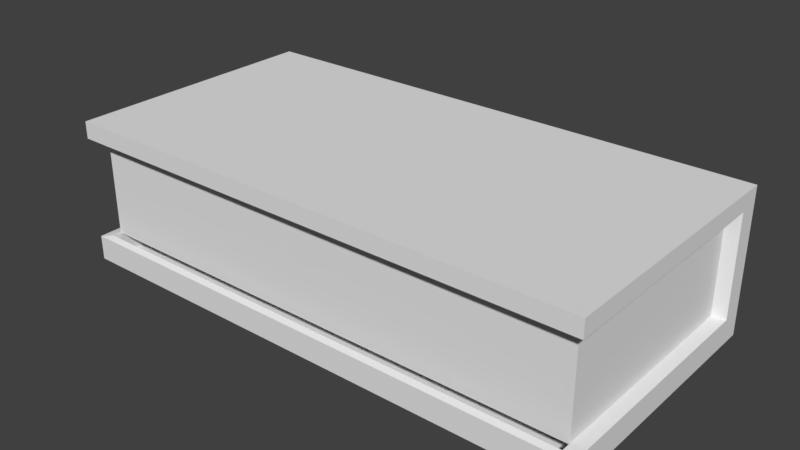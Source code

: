 # Source: book.blend  (saved by Blender 2.78.0; exported with 4.5.12 LTS)
import bpy
from mathutils import Matrix  # noqa: F401  (used for matrix-valued properties, if any)

bpy.ops.wm.read_factory_settings(use_empty=True)
scene = bpy.context.scene
scene.name = 'Scene'

# ---- collections
col_collection_1 = bpy.data.collections.new('Collection 1'); scene.collection.children.link(col_collection_1)

# ---- materials (node trees are filled in below, after node groups)
mat_material = bpy.data.materials.new('Material')
mat_material.alpha_threshold = 0.0
mat_material.use_transparent_shadow = False
mat_material.roughness = 0.5
mat_material.line_color = (0.0, 0.0, 0.0, 1.0)

# ---- material node trees

# ---- world
world_world = bpy.data.worlds.new('World'); scene.world = world_world
world_world.color = (0.05088, 0.05088, 0.05088)
world_world.use_sun_shadow = False
world_world.sun_shadow_jitter_overblur = 0.0
world_world.cycles.sampling_method = 'MANUAL'

# ---- meshes
me_cube_002 = bpy.data.meshes.new('Cube.002')
me_cube_002.from_pydata([(-0.9999, 0.9334, -0.6759), (-0.9999, -0.9195, -0.6759), (1.008, -0.9195, -0.6759), (1.008, 0.9334, -0.6759), (-0.9999, 0.9334, 0.7938), (-0.9999, -0.9195, 0.7938), (1.008, -0.9195, 0.7938), (1.008, 0.9334, 0.7938), (-1.0, -1.0, -1.0), (-1.0, -1.0, 1.0), (-1.0, 1.0, -1.0), (-1.0, 1.0, 1.0), (1.0, -1.0, -1.0), (1.0, -1.0, 1.0), (1.0, 1.0, -1.0), (1.0, 1.0, 1.0), (1.0, 0.8429, 0.7629), (-1.0, 0.8429, 0.7629), (1.0, 0.8429, -0.6558), (-1.0, 0.8429, -0.6558), (1.0, -1.0, -0.6558), (-1.0, -1.0, -0.6558), (1.0, -1.0, 0.7629), (-1.0, -1.0, 0.7629), (-1.047, 1.048, -1.048), (-1.047, -1.045, -1.048), (-1.047, -1.045, 0.7973), (-1.047, -1.045, 1.045), (-1.047, 1.048, 1.045), (1.047, 1.048, -1.048), (1.047, 1.048, 1.045), (1.047, -1.045, -1.048), (1.047, -1.045, 1.045), (1.047, -1.045, -0.6876), (1.047, 0.8841, -0.6876), (1.047, 0.8841, 0.7973), (-1.047, 0.8841, -0.6876), (-1.047, 0.8841, 0.7973), (-1.047, -1.045, -0.6876), (1.047, -1.045, 0.7973), (-0.9999, 0.9334, -0.4309), (-0.9999, 0.9334, -0.186), (-0.9999, 0.9334, 0.05896), (-0.9999, 0.9334, 0.3039), (-0.9999, 0.9334, 0.5489), (-0.9999, -0.9195, -0.4309), (-0.9999, -0.9195, -0.186), (-0.9999, -0.9195, 0.05896), (-0.9999, -0.9195, 0.3039), (-0.9999, -0.9195, 0.5489), (1.008, -0.9195, -0.4309), (1.008, -0.9195, -0.186), (1.008, -0.9195, 0.05896), (1.008, -0.9195, 0.3039), (1.008, -0.9195, 0.5489), (1.008, 0.9334, -0.4309), (1.008, 0.9334, -0.186), (1.008, 0.9334, 0.05896), (1.008, 0.9334, 0.3039), (1.008, 0.9334, 0.5489), (-0.9999, 0.9334, -0.4309), (-0.9999, 0.9334, -0.186), (-0.9999, 0.9334, 0.05896), (-0.9999, 0.9334, 0.3039), (-0.9999, 0.9334, 0.5489), (-0.9999, -0.9195, -0.4309), (-0.9999, -0.9195, -0.186), (-0.9999, -0.9195, 0.05896), (-0.9999, -0.9195, 0.3039), (-0.9999, -0.9195, 0.5489), (1.008, -0.9195, -0.4309), (1.008, -0.9195, -0.186), (1.008, -0.9195, 0.05896), (1.008, -0.9195, 0.3039), (1.008, -0.9195, 0.5489), (1.008, 0.9334, -0.4309), (1.008, 0.9334, -0.186), (1.008, 0.9334, 0.05896), (1.008, 0.9334, 0.3039), (1.008, 0.9334, 0.5489), (-0.9999, 0.9334, -0.5108), (-0.9999, 0.9334, -0.2658), (-0.9999, 0.9334, -0.02088), (-0.9999, 0.9334, 0.2241), (-0.9999, 0.9334, 0.469), (-0.9999, -0.9195, -0.5108), (-0.9999, -0.9195, -0.2658), (-0.9999, -0.9195, -0.02088), (-0.9999, -0.9195, 0.2241), (-0.9999, -0.9195, 0.469), (1.008, -0.9195, -0.5108), (1.008, -0.9195, -0.2658), (1.008, -0.9195, -0.02088), (1.008, -0.9195, 0.2241), (1.008, -0.9195, 0.469), (1.008, 0.9334, -0.5108), (1.008, 0.9334, -0.2658), (1.008, 0.9334, -0.02088), (1.008, 0.9334, 0.2241), (1.008, 0.9334, 0.469)], [(18, 95)], [(0, 1, 2, 3), (4, 7, 6, 5), (40, 0, 3, 55), (8, 10, 11, 9, 23, 17, 19, 21), (10, 14, 15, 11), (14, 12, 20, 18, 16, 22, 13, 15), (12, 8, 21, 20), (10, 8, 12, 14), (15, 13, 9, 11), (23, 9, 13, 22), (25, 38, 36, 37, 26, 27, 28, 24), (24, 28, 30, 29), (29, 30, 32, 39, 35, 34, 33, 31), (31, 33, 38, 25), (24, 29, 31, 25), (30, 28, 27, 32), (26, 39, 32, 27), (22, 16, 35, 39), (20, 21, 38, 33), (19, 17, 37, 36), (17, 23, 26, 37), (21, 19, 36, 38), (18, 20, 33, 34), (16, 18, 34, 35), (23, 22, 39, 26), (4, 44, 59, 7), (44, 43, 58, 59), (43, 42, 57, 58), (42, 41, 56, 57), (41, 40, 55, 56), (52, 57, 77, 72), (59, 44, 64, 79), (40, 45, 65, 60), (53, 58, 78, 73), (58, 43, 63, 78), (41, 46, 66, 61), (54, 59, 79, 74), (57, 42, 62, 77), (42, 47, 67, 62), (45, 50, 70, 65), (56, 41, 61, 76), (43, 48, 68, 63), (46, 51, 71, 66), (55, 40, 60, 75), (47, 52, 72, 67), (50, 55, 75, 70), (48, 53, 73, 68), (51, 56, 76, 71), (49, 54, 74, 69), (70, 90, 95, 75), (68, 88, 93, 73), (71, 91, 96, 76), (69, 89, 94, 74), (72, 92, 97, 77), (79, 64, 84, 99), (60, 80, 85, 65), (73, 93, 98, 78), (78, 63, 83, 98), (61, 81, 86, 66), (74, 94, 99, 79), (77, 62, 82, 97), (62, 82, 87, 67), (65, 85, 90, 70), (76, 61, 81, 96), (63, 83, 88, 68), (66, 86, 91, 71), (75, 60, 80, 95), (67, 87, 92, 72), (69, 74, 6, 5), (44, 49, 69, 5, 4), (89, 84, 63, 68), (88, 83, 62, 67), (82, 61, 66, 87), (65, 86, 81, 60), (0, 1, 85, 80), (1, 2, 90, 85), (91, 86, 65, 70), (92, 87, 66, 71), (93, 88, 67, 72), (94, 89, 68, 73), (70, 75, 96, 91), (92, 71, 76, 97), (98, 93, 72, 77), (99, 94, 73, 78), (74, 79, 7, 6), (44, 84, 89, 49), (2, 3, 95, 90)])
_ca = me_cube_002.color_attributes.new('Col', 'BYTE_COLOR', 'CORNER')
_ca.data.foreach_set('color', [1.0, 1.0, 1.0, 1.0, 1.0, 1.0, 1.0, 1.0, 1.0, 1.0, 1.0, 1.0, 1.0, 1.0, 1.0, 1.0, 1.0, 1.0, 1.0, 1.0, 1.0, 1.0, 1.0, 1.0, 1.0, 1.0, 1.0, 1.0, 1.0, 1.0, 1.0, 1.0, 1.0, 1.0, 1.0, 1.0, 1.0, 1.0, 1.0, 1.0, 1.0, 1.0, 1.0, 1.0, 1.0, 1.0, 1.0, 1.0, 0.3278, 0.3185, 0.4508, 1.0, 0.3278, 0.3185, 0.4508, 1.0, 0.3278, 0.3185, 0.4508, 1.0, 0.3278, 0.3185, 0.4508, 1.0, 0.3278, 0.3185, 0.4508, 1.0, 0.3278, 0.3185, 0.4508, 1.0, 0.3278, 0.3185, 0.4508, 1.0, 0.3278, 0.3185, 0.4508, 1.0, 1.0, 1.0, 1.0, 1.0, 1.0, 1.0, 1.0, 1.0, 1.0, 1.0, 1.0, 1.0, 1.0, 1.0, 1.0, 1.0, 0.09531, 0.2582, 0.6376, 1.0, 0.09531, 0.2582, 0.6376, 1.0, 0.09531, 0.2582, 0.6376, 1.0, 0.09531, 0.2582, 0.6376, 1.0, 0.09531, 0.2582, 0.6376, 1.0, 0.09531, 0.2582, 0.6376, 1.0, 0.09531, 0.2582, 0.6376, 1.0, 0.09531, 0.2582, 0.6376, 1.0, 0.1046, 0.2664, 0.6445, 1.0, 0.107, 0.2705, 0.6445, 1.0, 0.1095, 0.2747, 0.6445, 1.0, 0.117, 0.2831, 0.6584, 1.0, 0.09531, 0.2582, 0.6376, 1.0, 0.09531, 0.2582, 0.6376, 1.0, 0.09531, 0.2582, 0.6376, 1.0, 0.09531, 0.2582, 0.6376, 1.0, 0.09759, 0.2582, 0.6308, 1.0, 0.09759, 0.2582, 0.6376, 1.0, 0.09531, 0.2582, 0.6376, 1.0, 0.09531, 0.2582, 0.6376, 1.0, 0.09759, 0.2582, 0.6308, 1.0, 0.09759, 0.2582, 0.6376, 1.0, 0.09531, 0.2582, 0.6376, 1.0, 0.09531, 0.2582, 0.6376, 1.0, 0.09531, 0.2582, 0.6376, 1.0, 0.09531, 0.2582, 0.6376, 1.0, 0.09531, 0.2582, 0.6376, 1.0, 0.09531, 0.2582, 0.6376, 1.0, 0.09531, 0.2582, 0.6376, 1.0, 0.09531, 0.2582, 0.6376, 1.0, 0.09531, 0.2582, 0.6376, 1.0, 0.09531, 0.2582, 0.6376, 1.0, 0.09531, 0.2582, 0.6376, 1.0, 0.09531, 0.2582, 0.6376, 1.0, 0.09531, 0.2582, 0.6376, 1.0, 0.09531, 0.2582, 0.6376, 1.0, 0.09531, 0.2582, 0.6376, 1.0, 0.09531, 0.2582, 0.6376, 1.0, 0.09531, 0.2582, 0.6376, 1.0, 0.09531, 0.2582, 0.6376, 1.0, 0.09531, 0.2582, 0.6376, 1.0, 0.09531, 0.2582, 0.6376, 1.0, 0.09531, 0.2582, 0.6376, 1.0, 0.09531, 0.2582, 0.6376, 1.0, 0.09531, 0.2582, 0.6376, 1.0, 0.09531, 0.2582, 0.6376, 1.0, 0.09531, 0.2582, 0.6376, 1.0, 0.09531, 0.2582, 0.6376, 1.0, 0.09531, 0.2582, 0.6376, 1.0, 0.09531, 0.2582, 0.6376, 1.0, 0.09531, 0.2582, 0.6376, 1.0, 0.09531, 0.2582, 0.6376, 1.0, 0.09531, 0.2582, 0.6376, 1.0, 0.09531, 0.2582, 0.6376, 1.0, 0.09531, 0.2582, 0.6376, 1.0, 0.09531, 0.2582, 0.6376, 1.0, 0.09531, 0.2582, 0.6376, 1.0, 0.09531, 0.2582, 0.6376, 1.0, 0.09531, 0.2582, 0.6376, 1.0, 0.09531, 0.2582, 0.6376, 1.0, 0.09531, 0.2582, 0.6376, 1.0, 0.09531, 0.2582, 0.6376, 1.0, 0.09531, 0.2582, 0.6376, 1.0, 0.09531, 0.2582, 0.6376, 1.0, 0.09531, 0.2582, 0.6376, 1.0, 0.09531, 0.2582, 0.6376, 1.0, 0.09531, 0.2582, 0.6376, 1.0, 0.09531, 0.2582, 0.6376, 1.0, 0.09531, 0.2582, 0.6376, 1.0, 0.09531, 0.2582, 0.6376, 1.0, 0.09531, 0.2582, 0.6376, 1.0, 0.09531, 0.2582, 0.6376, 1.0, 0.09531, 0.2582, 0.6376, 1.0, 0.09531, 0.2582, 0.6376, 1.0, 0.09531, 0.2582, 0.6376, 1.0, 0.09531, 0.2582, 0.6376, 1.0, 0.09531, 0.2582, 0.6376, 1.0, 0.09531, 0.2582, 0.6376, 1.0, 0.09531, 0.2582, 0.6376, 1.0, 0.09531, 0.2582, 0.6376, 1.0, 0.09531, 0.2582, 0.6376, 1.0, 0.09531, 0.2582, 0.6376, 1.0, 0.09531, 0.2582, 0.6376, 1.0, 0.09531, 0.2582, 0.6376, 1.0, 0.09531, 0.2582, 0.6376, 1.0, 0.09531, 0.2582, 0.6376, 1.0, 0.09531, 0.2582, 0.6376, 1.0, 0.09531, 0.2582, 0.6376, 1.0, 0.09531, 0.2582, 0.6376, 1.0, 0.09531, 0.2582, 0.6376, 1.0, 0.09531, 0.2582, 0.6376, 1.0, 0.09531, 0.2582, 0.6376, 1.0, 1.0, 1.0, 1.0, 1.0, 0.9911, 0.9911, 0.9911, 0.9961, 0.9911, 0.9911, 0.9911, 0.9961, 1.0, 1.0, 1.0, 1.0, 0.9911, 0.9911, 0.9911, 0.9961, 0.9911, 0.9911, 0.9911, 0.9961, 0.9911, 0.9911, 0.9911, 0.9961, 0.9911, 0.9911, 0.9911, 0.9961, 0.9911, 0.9911, 0.9911, 0.9961, 1.0, 1.0, 1.0, 1.0, 1.0, 1.0, 1.0, 1.0, 0.9911, 0.9911, 0.9911, 0.9961, 1.0, 1.0, 1.0, 1.0, 1.0, 1.0, 1.0, 1.0, 1.0, 1.0, 1.0, 1.0, 1.0, 1.0, 1.0, 1.0, 1.0, 1.0, 1.0, 1.0, 1.0, 1.0, 1.0, 1.0, 1.0, 1.0, 1.0, 1.0, 1.0, 1.0, 1.0, 1.0, 1.0, 1.0, 1.0, 1.0, 1.0, 1.0, 1.0, 1.0, 1.0, 1.0, 1.0, 1.0, 1.0, 1.0, 1.0, 1.0, 0.9911, 0.9911, 0.9911, 0.9961, 0.9911, 0.9911, 0.9911, 0.9961, 0.9911, 0.9911, 0.9911, 0.9961, 0.9911, 0.9911, 0.9911, 0.9961, 1.0, 1.0, 1.0, 1.0, 1.0, 1.0, 1.0, 1.0, 1.0, 1.0, 1.0, 1.0, 1.0, 1.0, 1.0, 1.0, 0.9911, 0.9911, 0.9911, 0.9961, 0.9911, 0.9911, 0.9911, 0.9961, 0.9911, 0.9911, 0.9911, 0.9961, 0.9911, 0.9911, 0.9911, 0.9961, 0.9911, 0.9911, 0.9911, 0.9961, 0.9911, 0.9911, 0.9911, 0.9961, 0.9911, 0.9911, 0.9911, 0.9961, 0.9911, 0.9911, 0.9911, 0.9961, 1.0, 1.0, 1.0, 1.0, 1.0, 1.0, 1.0, 1.0, 1.0, 1.0, 1.0, 1.0, 1.0, 1.0, 1.0, 1.0, 0.9911, 0.9911, 0.9911, 0.9961, 0.9911, 0.9911, 0.9911, 0.9961, 0.9911, 0.9911, 0.9911, 0.9961, 0.9911, 0.9911, 0.9911, 0.9961, 1.0, 1.0, 1.0, 1.0, 1.0, 1.0, 1.0, 1.0, 1.0, 1.0, 1.0, 1.0, 1.0, 1.0, 1.0, 1.0, 1.0, 1.0, 1.0, 1.0, 1.0, 1.0, 1.0, 1.0, 1.0, 1.0, 1.0, 1.0, 1.0, 1.0, 1.0, 1.0, 1.0, 1.0, 1.0, 1.0, 1.0, 1.0, 1.0, 1.0, 1.0, 1.0, 1.0, 1.0, 1.0, 1.0, 1.0, 1.0, 1.0, 1.0, 1.0, 1.0, 1.0, 1.0, 1.0, 1.0, 1.0, 1.0, 1.0, 1.0, 1.0, 1.0, 1.0, 1.0, 0.9911, 0.9911, 0.9911, 0.9961, 0.9911, 0.9911, 0.9911, 0.9961, 0.9911, 0.9911, 0.9911, 0.9961, 0.9911, 0.9911, 0.9911, 0.9961, 1.0, 1.0, 1.0, 1.0, 1.0, 1.0, 1.0, 1.0, 1.0, 1.0, 1.0, 1.0, 1.0, 1.0, 1.0, 1.0, 1.0, 1.0, 1.0, 1.0, 1.0, 1.0, 1.0, 1.0, 1.0, 1.0, 1.0, 1.0, 1.0, 1.0, 1.0, 1.0, 1.0, 1.0, 1.0, 1.0, 1.0, 1.0, 1.0, 1.0, 1.0, 1.0, 1.0, 1.0, 1.0, 1.0, 1.0, 1.0, 1.0, 1.0, 1.0, 1.0, 1.0, 1.0, 1.0, 1.0, 1.0, 1.0, 1.0, 1.0, 1.0, 1.0, 1.0, 1.0, 0.9911, 0.9911, 0.9911, 0.9961, 0.9911, 0.9911, 0.9911, 0.9961, 0.9911, 0.9911, 0.9911, 0.9961, 0.9911, 0.9911, 0.9911, 0.9961, 1.0, 1.0, 1.0, 1.0, 1.0, 1.0, 1.0, 1.0, 1.0, 1.0, 1.0, 1.0, 1.0, 1.0, 1.0, 1.0, 0.9911, 0.9911, 0.9911, 0.9961, 0.9911, 0.9911, 0.9911, 0.9961, 0.9911, 0.9911, 0.9911, 0.9961, 0.9911, 0.9911, 0.9911, 0.9961, 0.2051, 0.2051, 0.2051, 1.0, 0.2051, 0.2051, 0.2051, 1.0, 0.2051, 0.2051, 0.2051, 1.0, 0.2051, 0.2051, 0.2051, 1.0, 0.2051, 0.2051, 0.2051, 1.0, 0.2051, 0.2051, 0.2051, 1.0, 0.2051, 0.2051, 0.2051, 1.0, 0.2051, 0.2051, 0.2051, 1.0, 0.2051, 0.2051, 0.2051, 1.0, 0.2051, 0.2051, 0.2051, 1.0, 0.2051, 0.2051, 0.2051, 1.0, 0.2051, 0.2051, 0.2051, 1.0, 0.2051, 0.2051, 0.2051, 1.0, 0.2051, 0.2051, 0.2051, 1.0, 0.2051, 0.2051, 0.2051, 1.0, 0.2051, 0.2051, 0.2051, 1.0, 0.2051, 0.2051, 0.2051, 1.0, 0.2051, 0.2051, 0.2051, 1.0, 0.2051, 0.2051, 0.2051, 1.0, 0.2051, 0.2051, 0.2051, 1.0, 0.9911, 0.9911, 0.9911, 0.9961, 0.9911, 0.9911, 0.9911, 0.9961, 0.9911, 0.9911, 0.9911, 0.9961, 0.9911, 0.9911, 0.9911, 0.9961, 0.2051, 0.2051, 0.2051, 1.0, 0.2051, 0.2051, 0.2051, 1.0, 0.2051, 0.2051, 0.2051, 1.0, 0.2051, 0.2051, 0.2051, 1.0, 0.2051, 0.2051, 0.2051, 1.0, 0.2051, 0.2051, 0.2051, 1.0, 0.2051, 0.2051, 0.2051, 1.0, 0.2051, 0.2051, 0.2051, 1.0, 0.9911, 0.9911, 0.9911, 0.9961, 0.9911, 0.9911, 0.9911, 0.9961, 0.9911, 0.9911, 0.9911, 0.9961, 0.9911, 0.9911, 0.9911, 0.9961, 0.2051, 0.2051, 0.2051, 1.0, 0.2051, 0.2051, 0.2051, 1.0, 0.2051, 0.2051, 0.2051, 1.0, 0.2051, 0.2051, 0.2051, 1.0, 0.2051, 0.2051, 0.2051, 1.0, 0.2051, 0.2051, 0.2051, 1.0, 0.2051, 0.2051, 0.2051, 1.0, 0.2051, 0.2051, 0.2051, 1.0, 1.0, 1.0, 1.0, 1.0, 1.0, 1.0, 1.0, 1.0, 1.0, 1.0, 1.0, 1.0, 1.0, 1.0, 1.0, 1.0, 0.2051, 0.2051, 0.2051, 1.0, 0.2051, 0.2051, 0.2051, 1.0, 0.2051, 0.2051, 0.2051, 1.0, 0.2051, 0.2051, 0.2051, 1.0, 0.2051, 0.2051, 0.2051, 1.0, 0.2051, 0.2051, 0.2051, 1.0, 0.2051, 0.2051, 0.2051, 1.0, 0.2051, 0.2051, 0.2051, 1.0, 1.0, 1.0, 1.0, 1.0, 1.0, 1.0, 1.0, 1.0, 1.0, 1.0, 1.0, 1.0, 1.0, 1.0, 1.0, 1.0, 0.2051, 0.2051, 0.2051, 1.0, 0.2051, 0.2051, 0.2051, 1.0, 0.2051, 0.2051, 0.2051, 1.0, 0.2051, 0.2051, 0.2051, 1.0, 0.2051, 0.2051, 0.2051, 1.0, 0.2051, 0.2051, 0.2051, 1.0, 0.2051, 0.2051, 0.2051, 1.0, 0.2051, 0.2051, 0.2051, 1.0, 1.0, 1.0, 1.0, 1.0, 1.0, 1.0, 1.0, 1.0, 1.0, 1.0, 1.0, 1.0, 1.0, 1.0, 1.0, 1.0, 0.2051, 0.2051, 0.2051, 1.0, 0.2051, 0.2051, 0.2051, 1.0, 0.2051, 0.2051, 0.2051, 1.0, 0.2051, 0.2051, 0.2051, 1.0, 0.6376, 0.6376, 0.6376, 1.0, 0.6376, 0.6376, 0.6376, 1.0, 0.6376, 0.6376, 0.6376, 1.0, 0.6376, 0.6376, 0.6376, 1.0, 0.6376, 0.6376, 0.6376, 1.0, 0.6376, 0.6376, 0.6376, 1.0, 0.6376, 0.6376, 0.6376, 1.0, 0.6376, 0.6376, 0.6376, 1.0, 0.6376, 0.6376, 0.6376, 1.0, 0.6376, 0.6376, 0.6376, 1.0, 0.6376, 0.6376, 0.6376, 1.0, 0.6376, 0.6376, 0.6376, 1.0, 0.6376, 0.6376, 0.6376, 1.0, 0.6376, 0.6376, 0.6376, 1.0, 0.6376, 0.6376, 0.6376, 1.0, 0.6376, 0.6376, 0.6376, 1.0, 0.6376, 0.6376, 0.6376, 1.0, 0.6376, 0.6376, 0.6376, 1.0, 0.6376, 0.6376, 0.6376, 1.0, 0.6376, 0.6376, 0.6376, 1.0, 0.6376, 0.6376, 0.6376, 1.0, 0.6376, 0.6376, 0.6376, 1.0, 0.6376, 0.6376, 0.6376, 1.0, 0.6376, 0.6376, 0.6376, 1.0, 0.6376, 0.6376, 0.6376, 1.0, 0.6376, 0.6376, 0.6376, 1.0, 0.6376, 0.6376, 0.6376, 1.0, 0.6376, 0.6376, 0.6376, 1.0, 0.6376, 0.6376, 0.6376, 1.0, 0.6376, 0.6376, 0.6376, 1.0, 0.6376, 0.6376, 0.6376, 1.0, 0.6376, 0.6376, 0.6376, 1.0, 0.6376, 0.6376, 0.6376, 1.0, 0.6376, 0.6376, 0.6376, 1.0, 0.6376, 0.6376, 0.6376, 1.0, 0.6376, 0.6376, 0.6376, 1.0, 0.6376, 0.6376, 0.6376, 1.0, 0.6376, 0.6376, 0.6376, 1.0, 0.6376, 0.6376, 0.6376, 1.0, 0.6376, 0.6376, 0.6376, 1.0, 0.6376, 0.6376, 0.6376, 1.0, 0.6376, 0.6376, 0.6376, 1.0, 0.6376, 0.6376, 0.6376, 1.0, 0.6376, 0.6376, 0.6376, 1.0, 0.6376, 0.6376, 0.6376, 1.0, 0.6376, 0.6376, 0.6376, 1.0, 0.6376, 0.6376, 0.6376, 1.0, 0.6376, 0.6376, 0.6376, 1.0, 0.6376, 0.6376, 0.6376, 1.0, 0.6376, 0.6376, 0.6376, 1.0, 0.6514, 0.6514, 0.6514, 1.0, 0.6445, 0.6445, 0.6445, 1.0, 0.6376, 0.6376, 0.6376, 1.0, 0.6376, 0.6376, 0.6376, 1.0, 0.6376, 0.6376, 0.6376, 1.0, 0.6445, 0.6445, 0.6445, 1.0, 0.6445, 0.6445, 0.6445, 1.0, 0.6514, 0.6514, 0.6514, 1.0, 0.6376, 0.6376, 0.6376, 1.0, 0.6376, 0.6376, 0.6376, 1.0, 0.6445, 0.6445, 0.6445, 1.0, 0.6584, 0.6584, 0.6584, 1.0, 0.6376, 0.6376, 0.6376, 1.0, 0.6376, 0.6376, 0.6376, 1.0, 0.6514, 0.6514, 0.6514, 1.0, 0.6376, 0.6376, 0.6376, 1.0, 0.6654, 0.6654, 0.6654, 1.0, 0.7011, 0.7011, 0.7011, 1.0, 0.6376, 0.6376, 0.6376, 1.0, 0.2051, 0.2051, 0.2051, 1.0, 0.2051, 0.2051, 0.2051, 1.0, 0.2051, 0.2051, 0.2051, 1.0, 0.2051, 0.2051, 0.2051, 1.0, 0.6376, 0.6376, 0.6376, 1.0, 0.6514, 0.6514, 0.6514, 1.0, 0.6514, 0.6514, 0.6514, 1.0, 0.6376, 0.6376, 0.6376, 1.0])
me_cube_002.materials.append(mat_material)
me_cube_002.use_remesh_preserve_volume = False
me_cube_002.use_remesh_preserve_attributes = False
me_cube_002.use_mirror_vertex_groups = False
me_cube_002.use_paint_bone_selection = False
me_cube_002.use_paint_mask = True
me_cube_002.update()

# ---- objects
ob_cube_001 = bpy.data.objects.new('Cube.001', me_cube_002)

# ---- transforms, parenting, visibility, modifiers, constraints
ob_cube_001.location = (0.0, 0.0, 0.0)
ob_cube_001.scale = (-2.619, 1.302, 0.7066)
ob_cube_001.lineart.crease_threshold = 0.0

# ---- collection membership
col_collection_1.objects.link(ob_cube_001)

# ---- scene / render settings (as saved in the file)
scene.frame_start = 1; scene.frame_end = 250; scene.frame_set(1)
scene.render.engine = 'BLENDER_EEVEE_NEXT'
scene.render.resolution_percentage = 50
scene.render.dither_intensity = 0.0
scene.cycles.use_denoising = False
scene.cycles.samples = 128
scene.cycles.sampling_pattern = 'TABULATED_SOBOL'
scene.cycles.light_sampling_threshold = 0.0
scene.cycles.use_adaptive_sampling = False
scene.cycles.use_light_tree = False
scene.cycles.blur_glossy = 0.0
scene.cycles.sample_clamp_indirect = 0.0
scene.view_settings.view_transform = 'Standard'
bpy.context.view_layer.update()

# ---- added for rendering (the .blend has no active camera and no usable light): camera, sun
cam_auto = bpy.data.cameras.new('AutoCamera')
cam_auto.lens = 50.0
cam_auto.sensor_width = 36.0
cam_auto.clip_end = 1000.0
ob_auto_camera = bpy.data.objects.new('AutoCamera', cam_auto)
scene.collection.objects.link(ob_auto_camera)
ob_auto_camera.location = (5.82806, -6.99128, 4.66156)
ob_auto_camera.rotation_euler = (1.09748, -7.21219e-08, 0.694738)
scene.camera = ob_auto_camera
light_auto_sun = bpy.data.lights.new('AutoSun', 'SUN')
light_auto_sun.energy = 3.0
light_auto_sun.angle = 0.0523599
ob_auto_sun = bpy.data.objects.new('AutoSun', light_auto_sun)
scene.collection.objects.link(ob_auto_sun)
ob_auto_sun.rotation_euler = (0.872665, 0.174533, 0.523599)
bpy.context.view_layer.update()

